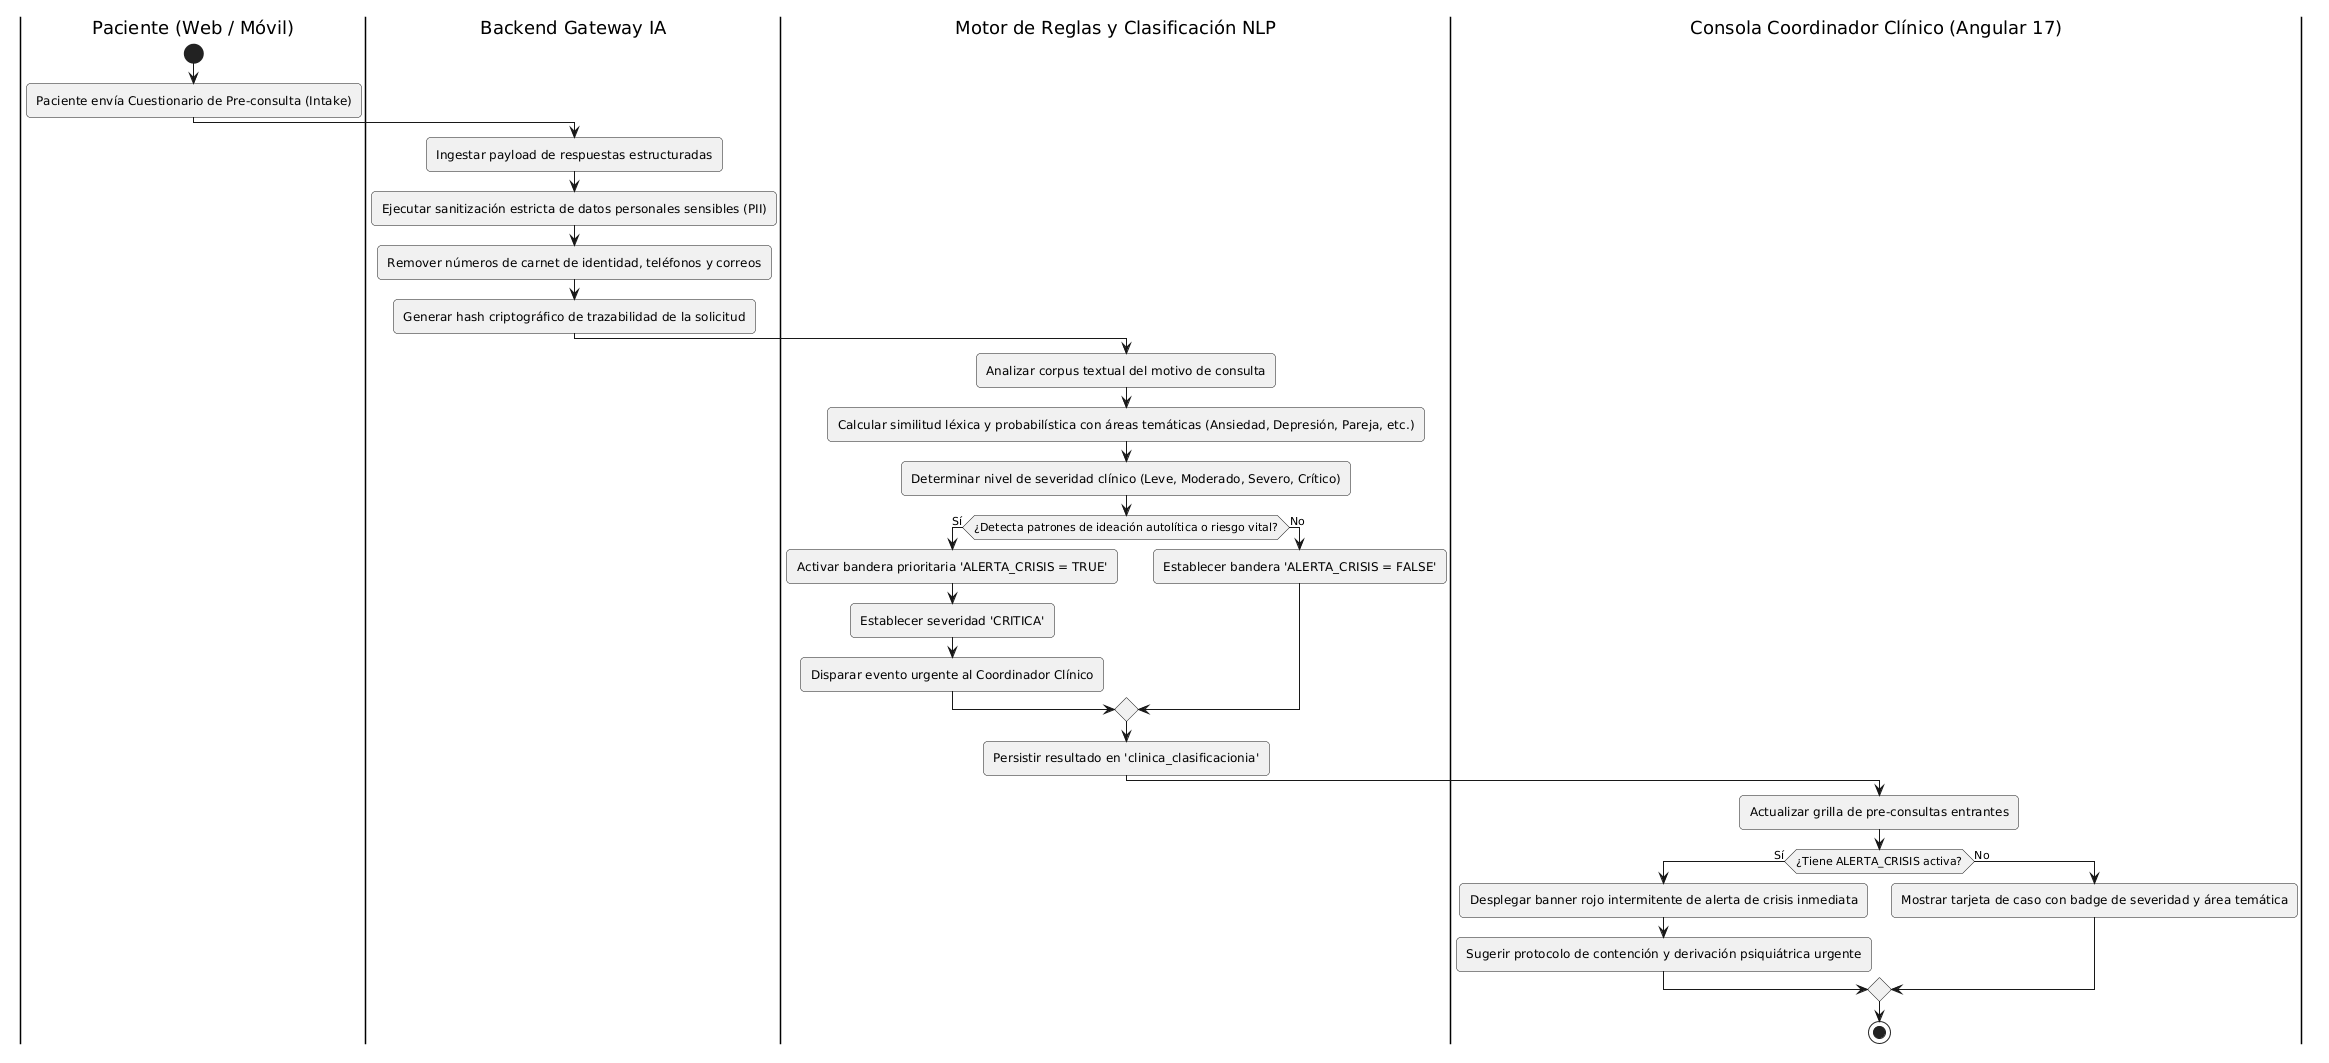

The diagram above was rendered by PlantUML. Its source (embedded in the PNG):
@startuml
skinparam shadowing false
skinparam roundcorner 8
skinparam defaultFontName Arial

|Paciente (Web / Móvil)|
start
:Paciente envía Cuestionario de Pre-consulta (Intake);

|Backend Gateway IA|
:Ingestar payload de respuestas estructuradas;
:Ejecutar sanitización estricta de datos personales sensibles (PII);
:Remover números de carnet de identidad, teléfonos y correos;
:Generar hash criptográfico de trazabilidad de la solicitud;

|Motor de Reglas y Clasificación NLP|
:Analizar corpus textual del motivo de consulta;
:Calcular similitud léxica y probabilística con áreas temáticas (Ansiedad, Depresión, Pareja, etc.);
:Determinar nivel de severidad clínico (Leve, Moderado, Severo, Crítico);
if (¿Detecta patrones de ideación autolítica o riesgo vital?) then (Sí)
  :Activar bandera prioritaria 'ALERTA_CRISIS = TRUE';
  :Establecer severidad 'CRITICA';
  :Disparar evento urgente al Coordinador Clínico;
else (No)
  :Establecer bandera 'ALERTA_CRISIS = FALSE';
endif
:Persistir resultado en 'clinica_clasificacionia';

|Consola Coordinador Clínico (Angular 17)|
:Actualizar grilla de pre-consultas entrantes;
if (¿Tiene ALERTA_CRISIS activa?) then (Sí)
  :Desplegar banner rojo intermitente de alerta de crisis inmediata;
  :Sugerir protocolo de contención y derivación psiquiátrica urgente;
else (No)
  :Mostrar tarjeta de caso con badge de severidad y área temática;
endif
stop
@enduml